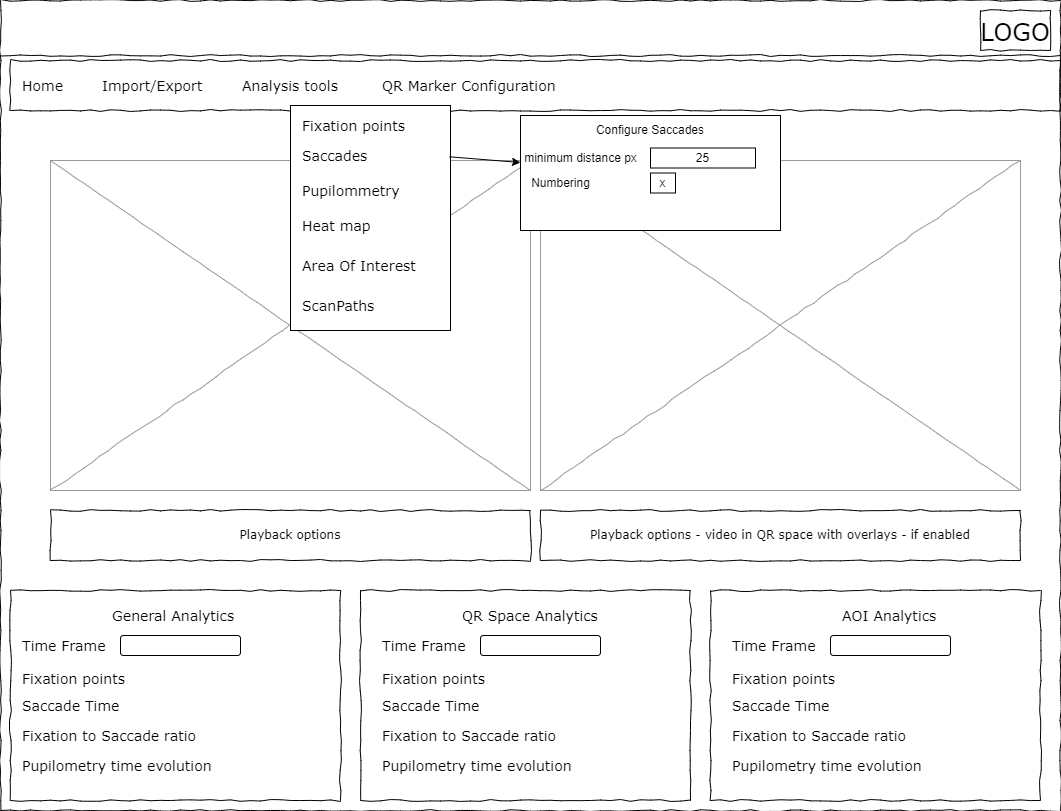

The diagram above was exported from draw.io. Its source (the exported page's mxGraphModel, read from the mxfile embedded in the PNG):
<mxGraphModel dx="2058" dy="1188" grid="1" gridSize="10" guides="1" tooltips="1" connect="1" arrows="1" fold="1" page="1" pageScale="1" pageWidth="1100" pageHeight="850" background="#ffffff" math="0" shadow="0">
  <root>
    <mxCell id="0" />
    <mxCell id="1" parent="0" />
    <mxCell id="677b7b8949515195-1" value="" style="whiteSpace=wrap;html=1;rounded=0;shadow=0;labelBackgroundColor=none;strokeColor=#000000;strokeWidth=1;fillColor=none;fontFamily=Verdana;fontSize=12;fontColor=#000000;align=center;comic=1;" parent="1" vertex="1">
      <mxGeometry x="20" y="20" width="1060" height="810" as="geometry" />
    </mxCell>
    <mxCell id="677b7b8949515195-2" value="&lt;font style=&quot;font-size: 24px;&quot;&gt;LOGO&lt;/font&gt;" style="whiteSpace=wrap;html=1;rounded=0;shadow=0;labelBackgroundColor=none;strokeWidth=1;fontFamily=Verdana;fontSize=28;align=center;comic=1;" parent="1" vertex="1">
      <mxGeometry x="1000" y="30" width="70" height="40" as="geometry" />
    </mxCell>
    <mxCell id="677b7b8949515195-8" value="" style="whiteSpace=wrap;html=1;rounded=0;shadow=0;labelBackgroundColor=none;strokeWidth=1;fillColor=none;fontFamily=Verdana;fontSize=12;align=center;comic=1;" parent="1" vertex="1">
      <mxGeometry x="30" y="610" width="330" height="210" as="geometry" />
    </mxCell>
    <mxCell id="677b7b8949515195-9" value="" style="line;strokeWidth=1;html=1;rounded=0;shadow=0;labelBackgroundColor=none;fillColor=none;fontFamily=Verdana;fontSize=14;fontColor=#000000;align=center;comic=1;" parent="1" vertex="1">
      <mxGeometry x="20" y="70" width="1060" height="10" as="geometry" />
    </mxCell>
    <mxCell id="677b7b8949515195-10" value="" style="whiteSpace=wrap;html=1;rounded=0;shadow=0;labelBackgroundColor=none;strokeWidth=1;fillColor=none;fontFamily=Verdana;fontSize=12;align=center;comic=1;" parent="1" vertex="1">
      <mxGeometry x="30" y="80" width="1050" height="50" as="geometry" />
    </mxCell>
    <mxCell id="677b7b8949515195-11" value="Home" style="text;html=1;points=[];align=left;verticalAlign=top;spacingTop=-4;fontSize=14;fontFamily=Verdana" parent="1" vertex="1">
      <mxGeometry x="40" y="95" width="60" height="15" as="geometry" />
    </mxCell>
    <mxCell id="677b7b8949515195-12" value="Import/Export" style="text;html=1;points=[];align=left;verticalAlign=top;spacingTop=-4;fontSize=14;fontFamily=Verdana" parent="1" vertex="1">
      <mxGeometry x="120" y="95" width="60" height="20" as="geometry" />
    </mxCell>
    <mxCell id="677b7b8949515195-13" value="Analysis tools" style="text;html=1;points=[];align=left;verticalAlign=top;spacingTop=-4;fontSize=14;fontFamily=Verdana" parent="1" vertex="1">
      <mxGeometry x="260" y="95" width="60" height="20" as="geometry" />
    </mxCell>
    <mxCell id="677b7b8949515195-14" value="QR Marker Configuration&amp;nbsp;" style="text;html=1;points=[];align=left;verticalAlign=top;spacingTop=-4;fontSize=14;fontFamily=Verdana" parent="1" vertex="1">
      <mxGeometry x="400" y="95" width="60" height="20" as="geometry" />
    </mxCell>
    <mxCell id="677b7b8949515195-16" value="" style="verticalLabelPosition=bottom;shadow=0;dashed=0;align=center;html=1;verticalAlign=top;strokeWidth=1;shape=mxgraph.mockup.graphics.simpleIcon;strokeColor=#999999;rounded=0;labelBackgroundColor=none;fontFamily=Verdana;fontSize=14;fontColor=#000000;comic=1;" parent="1" vertex="1">
      <mxGeometry x="70" y="180" width="480" height="330" as="geometry" />
    </mxCell>
    <mxCell id="qwBX4drv_svDkVCXMGxv-3" value="Playback options" style="whiteSpace=wrap;html=1;rounded=0;shadow=0;labelBackgroundColor=none;strokeWidth=1;fillColor=none;fontFamily=Verdana;fontSize=12;align=center;comic=1;" parent="1" vertex="1">
      <mxGeometry x="70" y="530" width="480" height="50" as="geometry" />
    </mxCell>
    <mxCell id="qwBX4drv_svDkVCXMGxv-4" value="General Analytics&amp;nbsp;" style="text;html=1;points=[];align=left;verticalAlign=top;spacingTop=-4;fontSize=14;fontFamily=Verdana" parent="1" vertex="1">
      <mxGeometry x="130" y="625" width="60" height="15" as="geometry" />
    </mxCell>
    <mxCell id="qwBX4drv_svDkVCXMGxv-5" value="Time Frame&amp;nbsp;" style="text;html=1;points=[];align=left;verticalAlign=top;spacingTop=-4;fontSize=14;fontFamily=Verdana" parent="1" vertex="1">
      <mxGeometry x="40" y="655" width="60" height="15" as="geometry" />
    </mxCell>
    <mxCell id="qwBX4drv_svDkVCXMGxv-7" value="Fixation points&amp;nbsp;" style="text;html=1;points=[];align=left;verticalAlign=top;spacingTop=-4;fontSize=14;fontFamily=Verdana" parent="1" vertex="1">
      <mxGeometry x="40" y="687.5" width="60" height="15" as="geometry" />
    </mxCell>
    <mxCell id="qwBX4drv_svDkVCXMGxv-8" value="Saccade Time" style="text;html=1;points=[];align=left;verticalAlign=top;spacingTop=-4;fontSize=14;fontFamily=Verdana" parent="1" vertex="1">
      <mxGeometry x="40" y="715" width="60" height="15" as="geometry" />
    </mxCell>
    <mxCell id="qwBX4drv_svDkVCXMGxv-9" value="Fixation to Saccade ratio" style="text;html=1;points=[];align=left;verticalAlign=top;spacingTop=-4;fontSize=14;fontFamily=Verdana" parent="1" vertex="1">
      <mxGeometry x="40" y="745" width="60" height="15" as="geometry" />
    </mxCell>
    <mxCell id="qwBX4drv_svDkVCXMGxv-10" value="" style="rounded=1;whiteSpace=wrap;html=1;" parent="1" vertex="1">
      <mxGeometry x="140" y="655" width="120" height="20" as="geometry" />
    </mxCell>
    <mxCell id="qwBX4drv_svDkVCXMGxv-11" value="" style="whiteSpace=wrap;html=1;rounded=0;shadow=0;labelBackgroundColor=none;strokeWidth=1;fillColor=none;fontFamily=Verdana;fontSize=12;align=center;comic=1;" parent="1" vertex="1">
      <mxGeometry x="380" y="610" width="330" height="210" as="geometry" />
    </mxCell>
    <mxCell id="qwBX4drv_svDkVCXMGxv-19" value="QR Space Analytics" style="text;html=1;points=[];align=left;verticalAlign=top;spacingTop=-4;fontSize=14;fontFamily=Verdana" parent="1" vertex="1">
      <mxGeometry x="480" y="625" width="60" height="15" as="geometry" />
    </mxCell>
    <mxCell id="qwBX4drv_svDkVCXMGxv-20" value="Time Frame&amp;nbsp;" style="text;html=1;points=[];align=left;verticalAlign=top;spacingTop=-4;fontSize=14;fontFamily=Verdana" parent="1" vertex="1">
      <mxGeometry x="400" y="655" width="60" height="15" as="geometry" />
    </mxCell>
    <mxCell id="qwBX4drv_svDkVCXMGxv-21" value="Fixation points&amp;nbsp;" style="text;html=1;points=[];align=left;verticalAlign=top;spacingTop=-4;fontSize=14;fontFamily=Verdana" parent="1" vertex="1">
      <mxGeometry x="400" y="687.5" width="60" height="15" as="geometry" />
    </mxCell>
    <mxCell id="qwBX4drv_svDkVCXMGxv-22" value="Saccade Time" style="text;html=1;points=[];align=left;verticalAlign=top;spacingTop=-4;fontSize=14;fontFamily=Verdana" parent="1" vertex="1">
      <mxGeometry x="400" y="715" width="60" height="15" as="geometry" />
    </mxCell>
    <mxCell id="qwBX4drv_svDkVCXMGxv-23" value="Fixation to Saccade ratio" style="text;html=1;points=[];align=left;verticalAlign=top;spacingTop=-4;fontSize=14;fontFamily=Verdana" parent="1" vertex="1">
      <mxGeometry x="400" y="745" width="60" height="15" as="geometry" />
    </mxCell>
    <mxCell id="qwBX4drv_svDkVCXMGxv-24" value="" style="rounded=1;whiteSpace=wrap;html=1;" parent="1" vertex="1">
      <mxGeometry x="500" y="655" width="120" height="20" as="geometry" />
    </mxCell>
    <mxCell id="qwBX4drv_svDkVCXMGxv-25" value="" style="whiteSpace=wrap;html=1;rounded=0;shadow=0;labelBackgroundColor=none;strokeWidth=1;fillColor=none;fontFamily=Verdana;fontSize=12;align=center;comic=1;" parent="1" vertex="1">
      <mxGeometry x="730" y="610" width="330" height="210" as="geometry" />
    </mxCell>
    <mxCell id="qwBX4drv_svDkVCXMGxv-26" value="AOI Analytics" style="text;html=1;points=[];align=left;verticalAlign=top;spacingTop=-4;fontSize=14;fontFamily=Verdana" parent="1" vertex="1">
      <mxGeometry x="860" y="625" width="60" height="15" as="geometry" />
    </mxCell>
    <mxCell id="qwBX4drv_svDkVCXMGxv-27" value="Time Frame&amp;nbsp;" style="text;html=1;points=[];align=left;verticalAlign=top;spacingTop=-4;fontSize=14;fontFamily=Verdana" parent="1" vertex="1">
      <mxGeometry x="750" y="655" width="60" height="15" as="geometry" />
    </mxCell>
    <mxCell id="qwBX4drv_svDkVCXMGxv-28" value="Fixation points&amp;nbsp;" style="text;html=1;points=[];align=left;verticalAlign=top;spacingTop=-4;fontSize=14;fontFamily=Verdana" parent="1" vertex="1">
      <mxGeometry x="750" y="687.5" width="60" height="15" as="geometry" />
    </mxCell>
    <mxCell id="qwBX4drv_svDkVCXMGxv-29" value="Saccade Time" style="text;html=1;points=[];align=left;verticalAlign=top;spacingTop=-4;fontSize=14;fontFamily=Verdana" parent="1" vertex="1">
      <mxGeometry x="750" y="715" width="60" height="15" as="geometry" />
    </mxCell>
    <mxCell id="qwBX4drv_svDkVCXMGxv-30" value="Fixation to Saccade ratio" style="text;html=1;points=[];align=left;verticalAlign=top;spacingTop=-4;fontSize=14;fontFamily=Verdana" parent="1" vertex="1">
      <mxGeometry x="750" y="745" width="60" height="15" as="geometry" />
    </mxCell>
    <mxCell id="qwBX4drv_svDkVCXMGxv-31" value="" style="rounded=1;whiteSpace=wrap;html=1;" parent="1" vertex="1">
      <mxGeometry x="850" y="655" width="120" height="20" as="geometry" />
    </mxCell>
    <mxCell id="qwBX4drv_svDkVCXMGxv-34" value="Pupilometry time evolution" style="text;html=1;points=[];align=left;verticalAlign=top;spacingTop=-4;fontSize=14;fontFamily=Verdana" parent="1" vertex="1">
      <mxGeometry x="40" y="775" width="60" height="15" as="geometry" />
    </mxCell>
    <mxCell id="qwBX4drv_svDkVCXMGxv-36" value="Pupilometry time evolution" style="text;html=1;points=[];align=left;verticalAlign=top;spacingTop=-4;fontSize=14;fontFamily=Verdana" parent="1" vertex="1">
      <mxGeometry x="400" y="775" width="60" height="15" as="geometry" />
    </mxCell>
    <mxCell id="qwBX4drv_svDkVCXMGxv-37" value="Pupilometry time evolution" style="text;html=1;points=[];align=left;verticalAlign=top;spacingTop=-4;fontSize=14;fontFamily=Verdana" parent="1" vertex="1">
      <mxGeometry x="750" y="775" width="60" height="15" as="geometry" />
    </mxCell>
    <mxCell id="qwBX4drv_svDkVCXMGxv-38" value="" style="verticalLabelPosition=bottom;shadow=0;dashed=0;align=center;html=1;verticalAlign=top;strokeWidth=1;shape=mxgraph.mockup.graphics.simpleIcon;strokeColor=#999999;rounded=0;labelBackgroundColor=none;fontFamily=Verdana;fontSize=14;fontColor=#000000;comic=1;" parent="1" vertex="1">
      <mxGeometry x="560" y="180" width="480" height="330" as="geometry" />
    </mxCell>
    <mxCell id="qwBX4drv_svDkVCXMGxv-39" value="Playback options - video in QR space with overlays - if enabled" style="whiteSpace=wrap;html=1;rounded=0;shadow=0;labelBackgroundColor=none;strokeWidth=1;fillColor=none;fontFamily=Verdana;fontSize=12;align=center;comic=1;" parent="1" vertex="1">
      <mxGeometry x="560" y="530" width="480" height="50" as="geometry" />
    </mxCell>
    <mxCell id="qwBX4drv_svDkVCXMGxv-40" value="" style="rounded=0;whiteSpace=wrap;html=1;" parent="1" vertex="1">
      <mxGeometry x="310" y="125" width="160" height="225" as="geometry" />
    </mxCell>
    <mxCell id="qwBX4drv_svDkVCXMGxv-41" value="Fixation points" style="text;html=1;points=[];align=left;verticalAlign=top;spacingTop=-4;fontSize=14;fontFamily=Verdana" parent="1" vertex="1">
      <mxGeometry x="320" y="135" width="60" height="15" as="geometry" />
    </mxCell>
    <mxCell id="qwBX4drv_svDkVCXMGxv-42" value="Saccades" style="text;html=1;points=[];align=left;verticalAlign=top;spacingTop=-4;fontSize=14;fontFamily=Verdana" parent="1" vertex="1">
      <mxGeometry x="320" y="165" width="60" height="15" as="geometry" />
    </mxCell>
    <mxCell id="qwBX4drv_svDkVCXMGxv-43" value="Pupilommetry" style="text;html=1;points=[];align=left;verticalAlign=top;spacingTop=-4;fontSize=14;fontFamily=Verdana" parent="1" vertex="1">
      <mxGeometry x="320" y="200" width="60" height="15" as="geometry" />
    </mxCell>
    <mxCell id="qwBX4drv_svDkVCXMGxv-44" value="Heat map" style="text;html=1;points=[];align=left;verticalAlign=top;spacingTop=-4;fontSize=14;fontFamily=Verdana" parent="1" vertex="1">
      <mxGeometry x="320" y="235" width="60" height="15" as="geometry" />
    </mxCell>
    <mxCell id="qwBX4drv_svDkVCXMGxv-45" value="Area Of Interest" style="text;html=1;points=[];align=left;verticalAlign=top;spacingTop=-4;fontSize=14;fontFamily=Verdana" parent="1" vertex="1">
      <mxGeometry x="320" y="275" width="120" height="40" as="geometry" />
    </mxCell>
    <mxCell id="qwBX4drv_svDkVCXMGxv-46" value="ScanPaths" style="text;html=1;points=[];align=left;verticalAlign=top;spacingTop=-4;fontSize=14;fontFamily=Verdana" parent="1" vertex="1">
      <mxGeometry x="320" y="315" width="60" height="15" as="geometry" />
    </mxCell>
    <mxCell id="DGjHxEZLVoVTAHSdxR3i-1" value="" style="rounded=0;whiteSpace=wrap;html=1;" parent="1" vertex="1">
      <mxGeometry x="540" y="135" width="260" height="115" as="geometry" />
    </mxCell>
    <mxCell id="DGjHxEZLVoVTAHSdxR3i-3" value="Configure Saccades" style="text;html=1;strokeColor=none;fillColor=none;align=center;verticalAlign=middle;whiteSpace=wrap;rounded=0;" parent="1" vertex="1">
      <mxGeometry x="595" y="135" width="150" height="30" as="geometry" />
    </mxCell>
    <mxCell id="DGjHxEZLVoVTAHSdxR3i-4" value="minimum distance px" style="text;html=1;align=center;verticalAlign=middle;resizable=0;points=[];autosize=1;strokeColor=none;fillColor=none;" parent="1" vertex="1">
      <mxGeometry x="530" y="162.5" width="140" height="30" as="geometry" />
    </mxCell>
    <mxCell id="DGjHxEZLVoVTAHSdxR3i-5" value="Numbering" style="text;html=1;align=center;verticalAlign=middle;resizable=0;points=[];autosize=1;strokeColor=none;fillColor=none;" parent="1" vertex="1">
      <mxGeometry x="540" y="187.5" width="80" height="30" as="geometry" />
    </mxCell>
    <mxCell id="DGjHxEZLVoVTAHSdxR3i-6" value="25" style="rounded=0;whiteSpace=wrap;html=1;" parent="1" vertex="1">
      <mxGeometry x="670" y="167.5" width="105" height="20" as="geometry" />
    </mxCell>
    <mxCell id="DGjHxEZLVoVTAHSdxR3i-7" value="x" style="rounded=0;whiteSpace=wrap;html=1;" parent="1" vertex="1">
      <mxGeometry x="670" y="192.5" width="25" height="20" as="geometry" />
    </mxCell>
    <mxCell id="DGjHxEZLVoVTAHSdxR3i-9" value="" style="endArrow=classic;html=1;rounded=0;exitX=0.994;exitY=0.228;exitDx=0;exitDy=0;exitPerimeter=0;" parent="1" source="qwBX4drv_svDkVCXMGxv-40" target="DGjHxEZLVoVTAHSdxR3i-1" edge="1">
      <mxGeometry width="50" height="50" relative="1" as="geometry">
        <mxPoint x="550" y="280" as="sourcePoint" />
        <mxPoint x="600" y="230" as="targetPoint" />
      </mxGeometry>
    </mxCell>
  </root>
</mxGraphModel>